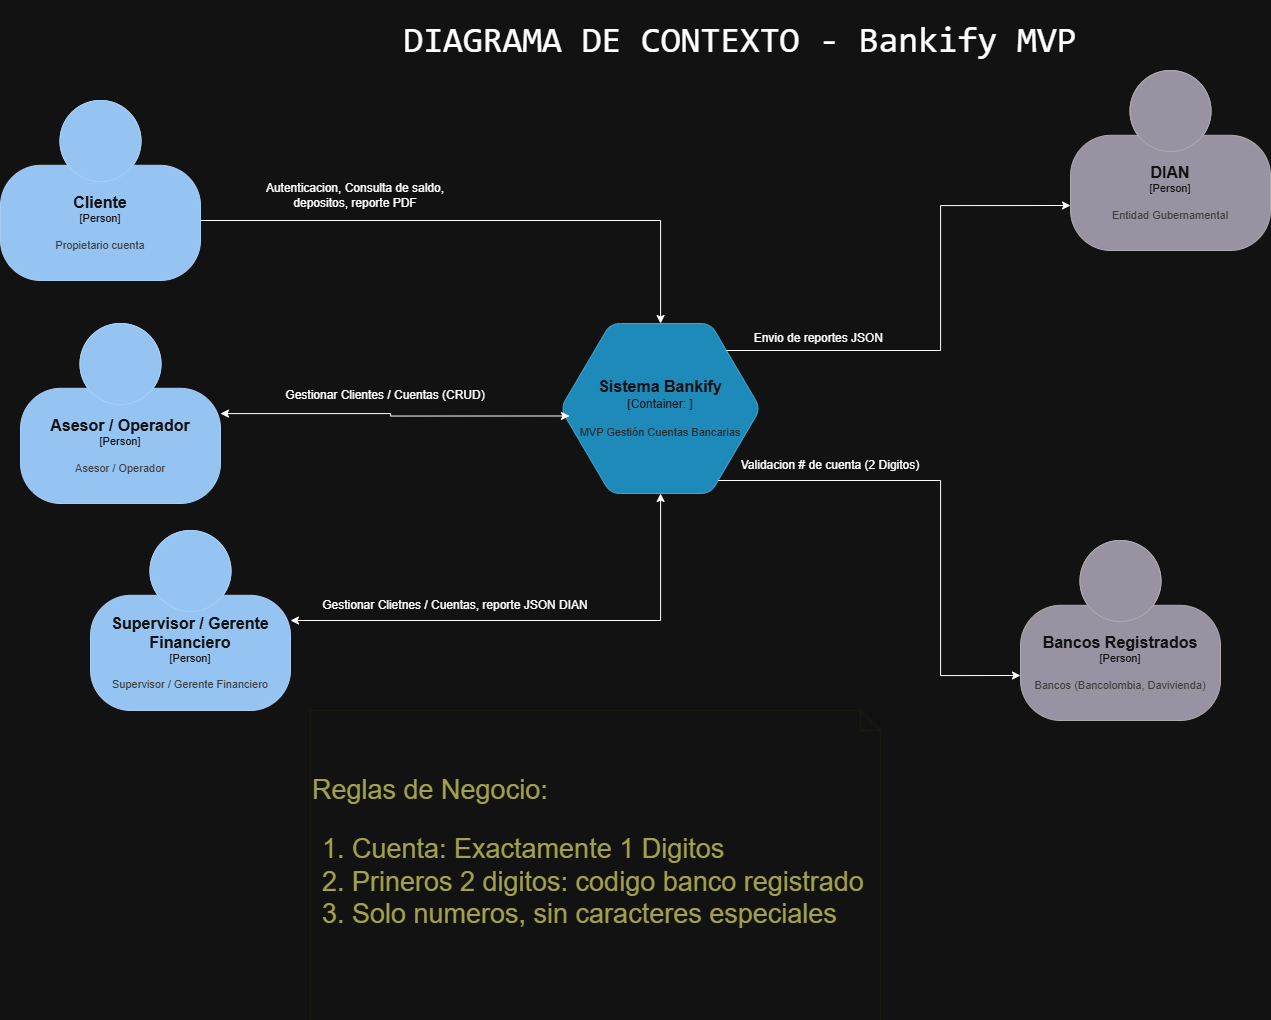

The diagram above was exported from draw.io. Its source (the exported page's mxGraphModel, read from the mxfile embedded in the PNG):
<mxGraphModel dx="1603" dy="1710" grid="1" gridSize="10" guides="1" tooltips="1" connect="1" arrows="1" fold="1" page="1" pageScale="1" pageWidth="1169" pageHeight="827" math="0" shadow="0">
  <root>
    <mxCell id="0" />
    <mxCell id="1" parent="0" />
    <object placeholders="1" c4Name="Sistema Bankify" c4Type="Container" c4Technology="" c4Description="MVP Gestión Cuentas Bancarias" label="&lt;font style=&quot;font-size: 16px&quot;&gt;&lt;b&gt;%c4Name%&lt;/b&gt;&lt;/font&gt;&lt;div&gt;[%c4Type%:&amp;nbsp;%c4Technology%]&lt;/div&gt;&lt;br&gt;&lt;div&gt;&lt;font style=&quot;font-size: 11px&quot;&gt;&lt;font color=&quot;#E6E6E6&quot;&gt;%c4Description%&lt;/font&gt;&lt;/div&gt;" id="hweKWlNRfdqlXRzy7kNi-1">
      <mxCell parent="1" style="shape=hexagon;size=50;perimeter=hexagonPerimeter2;whiteSpace=wrap;html=1;fixedSize=1;rounded=1;labelBackgroundColor=none;fillColor=#23A2D9;fontSize=12;fontColor=#ffffff;align=center;strokeColor=#0E7DAD;metaEdit=1;points=[[0.5,0,0],[1,0.25,0],[1,0.5,0],[1,0.75,0],[0.5,1,0],[0,0.75,0],[0,0.5,0],[0,0.25,0]];resizable=0;" vertex="1">
        <mxGeometry height="170" width="200" x="620" y="243" as="geometry" />
      </mxCell>
    </object>
    <mxCell id="hweKWlNRfdqlXRzy7kNi-7" edge="1" parent="1" source="hweKWlNRfdqlXRzy7kNi-2" style="edgeStyle=orthogonalEdgeStyle;rounded=0;orthogonalLoop=1;jettySize=auto;html=1;" target="hweKWlNRfdqlXRzy7kNi-1">
      <mxGeometry relative="1" as="geometry">
        <Array as="points">
          <mxPoint x="720" y="140" />
        </Array>
      </mxGeometry>
    </mxCell>
    <object placeholders="1" c4Name="Cliente" c4Type="Person" c4Description="Propietario cuenta" label="&lt;font style=&quot;font-size: 16px&quot;&gt;&lt;b&gt;%c4Name%&lt;/b&gt;&lt;/font&gt;&lt;div&gt;[%c4Type%]&lt;/div&gt;&lt;br&gt;&lt;div&gt;&lt;font style=&quot;font-size: 11px&quot;&gt;&lt;font color=&quot;#cccccc&quot;&gt;%c4Description%&lt;/font&gt;&lt;/div&gt;" id="hweKWlNRfdqlXRzy7kNi-2">
      <mxCell parent="1" style="html=1;fontSize=11;dashed=0;whiteSpace=wrap;fillColor=#083F75;strokeColor=#06315C;fontColor=#ffffff;shape=mxgraph.c4.person2;align=center;metaEdit=1;points=[[0.5,0,0],[1,0.5,0],[1,0.75,0],[0.75,1,0],[0.5,1,0],[0.25,1,0],[0,0.75,0],[0,0.5,0]];resizable=0;" vertex="1">
        <mxGeometry height="180" width="200" x="60" y="20" as="geometry" />
      </mxCell>
    </object>
    <object placeholders="1" c4Name="Asesor / Operador" c4Type="Person" c4Description="Asesor / Operador" label="&lt;font style=&quot;font-size: 16px&quot;&gt;&lt;b&gt;%c4Name%&lt;/b&gt;&lt;/font&gt;&lt;div&gt;[%c4Type%]&lt;/div&gt;&lt;br&gt;&lt;div&gt;&lt;font style=&quot;font-size: 11px&quot;&gt;&lt;font color=&quot;#cccccc&quot;&gt;%c4Description%&lt;/font&gt;&lt;/div&gt;" id="hweKWlNRfdqlXRzy7kNi-3">
      <mxCell parent="1" style="html=1;fontSize=11;dashed=0;whiteSpace=wrap;fillColor=#083F75;strokeColor=#06315C;fontColor=#ffffff;shape=mxgraph.c4.person2;align=center;metaEdit=1;points=[[0.5,0,0],[1,0.5,0],[1,0.75,0],[0.75,1,0],[0.5,1,0],[0.25,1,0],[0,0.75,0],[0,0.5,0]];resizable=0;" vertex="1">
        <mxGeometry height="180" width="200" x="80" y="243" as="geometry" />
      </mxCell>
    </object>
    <mxCell id="hweKWlNRfdqlXRzy7kNi-11" edge="1" parent="1" source="hweKWlNRfdqlXRzy7kNi-4" style="edgeStyle=orthogonalEdgeStyle;rounded=0;orthogonalLoop=1;jettySize=auto;html=1;startArrow=classic;startFill=1;" target="hweKWlNRfdqlXRzy7kNi-1">
      <mxGeometry relative="1" as="geometry" />
    </mxCell>
    <object placeholders="1" c4Name="Supervisor / Gerente Financiero" c4Type="Person" c4Description="Supervisor / Gerente Financiero" label="&lt;font style=&quot;font-size: 16px&quot;&gt;&lt;b&gt;%c4Name%&lt;/b&gt;&lt;/font&gt;&lt;div&gt;[%c4Type%]&lt;/div&gt;&lt;br&gt;&lt;div&gt;&lt;font style=&quot;font-size: 11px&quot;&gt;&lt;font color=&quot;#cccccc&quot;&gt;%c4Description%&lt;/font&gt;&lt;/div&gt;" id="hweKWlNRfdqlXRzy7kNi-4">
      <mxCell parent="1" style="html=1;fontSize=11;dashed=0;whiteSpace=wrap;fillColor=#083F75;strokeColor=#06315C;fontColor=#ffffff;shape=mxgraph.c4.person2;align=center;metaEdit=1;points=[[0.5,0,0],[1,0.5,0],[1,0.75,0],[0.75,1,0],[0.5,1,0],[0.25,1,0],[0,0.75,0],[0,0.5,0]];resizable=0;" vertex="1">
        <mxGeometry height="180" width="200" x="150" y="450" as="geometry" />
      </mxCell>
    </object>
    <object placeholders="1" c4Name="DIAN" c4Type="Person" c4Description="Entidad Gubernamental" label="&lt;font style=&quot;font-size: 16px&quot;&gt;&lt;b&gt;%c4Name%&lt;/b&gt;&lt;/font&gt;&lt;div&gt;[%c4Type%]&lt;/div&gt;&lt;br&gt;&lt;div&gt;&lt;font style=&quot;font-size: 11px&quot;&gt;&lt;font color=&quot;#cccccc&quot;&gt;%c4Description%&lt;/font&gt;&lt;/div&gt;" id="hweKWlNRfdqlXRzy7kNi-5">
      <mxCell parent="1" style="html=1;fontSize=11;dashed=0;whiteSpace=wrap;fillColor=#6C6477;strokeColor=#4D4D4D;fontColor=#ffffff;shape=mxgraph.c4.person2;align=center;metaEdit=1;points=[[0.5,0,0],[1,0.5,0],[1,0.75,0],[0.75,1,0],[0.5,1,0],[0.25,1,0],[0,0.75,0],[0,0.5,0]];resizable=0;" vertex="1">
        <mxGeometry height="180" width="200" x="1130" y="-10" as="geometry" />
      </mxCell>
    </object>
    <object placeholders="1" c4Name="Bancos Registrados" c4Type="Person" c4Description="Bancos (Bancolombia, Davivienda)" label="&lt;font style=&quot;font-size: 16px&quot;&gt;&lt;b&gt;%c4Name%&lt;/b&gt;&lt;/font&gt;&lt;div&gt;[%c4Type%]&lt;/div&gt;&lt;br&gt;&lt;div&gt;&lt;font style=&quot;font-size: 11px&quot;&gt;&lt;font color=&quot;#cccccc&quot;&gt;%c4Description%&lt;/font&gt;&lt;/div&gt;" id="hweKWlNRfdqlXRzy7kNi-6">
      <mxCell parent="1" style="html=1;fontSize=11;dashed=0;whiteSpace=wrap;fillColor=#6C6477;strokeColor=#4D4D4D;fontColor=#ffffff;shape=mxgraph.c4.person2;align=center;metaEdit=1;points=[[0.5,0,0],[1,0.5,0],[1,0.75,0],[0.75,1,0],[0.5,1,0],[0.25,1,0],[0,0.75,0],[0,0.5,0]];resizable=0;" vertex="1">
        <mxGeometry height="180" width="200" x="1080" y="460" as="geometry" />
      </mxCell>
    </object>
    <mxCell id="hweKWlNRfdqlXRzy7kNi-8" parent="1" style="text;html=1;whiteSpace=wrap;strokeColor=none;fillColor=none;align=center;verticalAlign=middle;rounded=0;" value="Autenticacion, Consulta de saldo, depositos, reporte PDF" vertex="1">
      <mxGeometry height="30" width="190" x="320" y="100" as="geometry" />
    </mxCell>
    <mxCell id="hweKWlNRfdqlXRzy7kNi-9" edge="1" parent="1" source="hweKWlNRfdqlXRzy7kNi-3" style="edgeStyle=orthogonalEdgeStyle;rounded=0;orthogonalLoop=1;jettySize=auto;html=1;entryX=0.045;entryY=0.544;entryDx=0;entryDy=0;entryPerimeter=0;startArrow=classic;startFill=1;" target="hweKWlNRfdqlXRzy7kNi-1">
      <mxGeometry relative="1" as="geometry" />
    </mxCell>
    <mxCell id="hweKWlNRfdqlXRzy7kNi-10" parent="1" style="text;html=1;whiteSpace=wrap;strokeColor=none;fillColor=none;align=center;verticalAlign=middle;rounded=0;" value="Gestionar Clientes / Cuentas (CRUD)" vertex="1">
      <mxGeometry height="30" width="230" x="330" y="300" as="geometry" />
    </mxCell>
    <mxCell id="hweKWlNRfdqlXRzy7kNi-12" parent="1" style="text;html=1;whiteSpace=wrap;strokeColor=none;fillColor=none;align=center;verticalAlign=middle;rounded=0;" value="Gestionar Clietnes / Cuentas, reporte JSON DIAN" vertex="1">
      <mxGeometry height="30" width="270" x="380" y="510" as="geometry" />
    </mxCell>
    <mxCell id="hweKWlNRfdqlXRzy7kNi-13" edge="1" parent="1" source="hweKWlNRfdqlXRzy7kNi-1" style="edgeStyle=orthogonalEdgeStyle;rounded=0;orthogonalLoop=1;jettySize=auto;html=1;entryX=0;entryY=0.75;entryDx=0;entryDy=0;entryPerimeter=0;" target="hweKWlNRfdqlXRzy7kNi-5">
      <mxGeometry relative="1" as="geometry">
        <Array as="points">
          <mxPoint x="1000" y="270" />
          <mxPoint x="1000" y="125" />
        </Array>
      </mxGeometry>
    </mxCell>
    <mxCell id="hweKWlNRfdqlXRzy7kNi-14" edge="1" parent="1" source="hweKWlNRfdqlXRzy7kNi-1" style="edgeStyle=orthogonalEdgeStyle;rounded=0;orthogonalLoop=1;jettySize=auto;html=1;entryX=0;entryY=0.75;entryDx=0;entryDy=0;entryPerimeter=0;" target="hweKWlNRfdqlXRzy7kNi-6">
      <mxGeometry relative="1" as="geometry">
        <Array as="points">
          <mxPoint x="1000" y="400" />
          <mxPoint x="1000" y="595" />
        </Array>
      </mxGeometry>
    </mxCell>
    <mxCell id="hweKWlNRfdqlXRzy7kNi-15" parent="1" style="text;html=1;whiteSpace=wrap;strokeColor=none;fillColor=none;align=center;verticalAlign=middle;rounded=0;" value="Envio de reportes JSON&amp;nbsp;" vertex="1">
      <mxGeometry height="30" width="160" x="800" y="243" as="geometry" />
    </mxCell>
    <mxCell id="hweKWlNRfdqlXRzy7kNi-16" parent="1" style="text;html=1;whiteSpace=wrap;strokeColor=none;fillColor=none;align=center;verticalAlign=middle;rounded=0;" value="Validacion # de cuenta (2 Digitos&lt;span style=&quot;background-color: transparent; color: light-dark(rgb(0, 0, 0), rgb(255, 255, 255));&quot;&gt;)&lt;/span&gt;" vertex="1">
      <mxGeometry height="30" width="200" x="790" y="370" as="geometry" />
    </mxCell>
    <mxCell id="hweKWlNRfdqlXRzy7kNi-17" parent="1" style="shape=note;strokeWidth=0;fontSize=27;size=20;whiteSpace=wrap;html=1;fillColor=none;strokeColor=#d6b656;fontColor=#666600;align=left;gradientColor=default;" value="Reglas de Negocio:&amp;nbsp;&lt;div&gt;&lt;ol&gt;&lt;li&gt;Cuenta: Exactamente 1 Digitos&lt;/li&gt;&lt;li&gt;Prineros 2 digitos: codigo banco registrado&amp;nbsp;&lt;/li&gt;&lt;li&gt;Solo numeros, sin caracteres especiales&amp;nbsp;&lt;/li&gt;&lt;/ol&gt;&lt;/div&gt;" vertex="1">
      <mxGeometry height="310" width="570" x="370" y="630" as="geometry" />
    </mxCell>
    <mxCell id="hweKWlNRfdqlXRzy7kNi-18" parent="1" style="shape=note;strokeWidth=2;fontSize=36;size=20;whiteSpace=wrap;html=1;fillColor=none;strokeColor=none;labelBackgroundColor=none;fontColor=default;" value="&lt;span style=&quot;font-family: pplxSansMono, ui-monospace, SFMono-Regular, monospace; text-align: right; white-space-collapse: preserve;&quot;&gt;DIAGRAMA DE CONTEXTO - Bankify MVP&lt;/span&gt;" vertex="1">
      <mxGeometry height="80" width="780" x="410" y="-80" as="geometry" />
    </mxCell>
  </root>
</mxGraphModel>